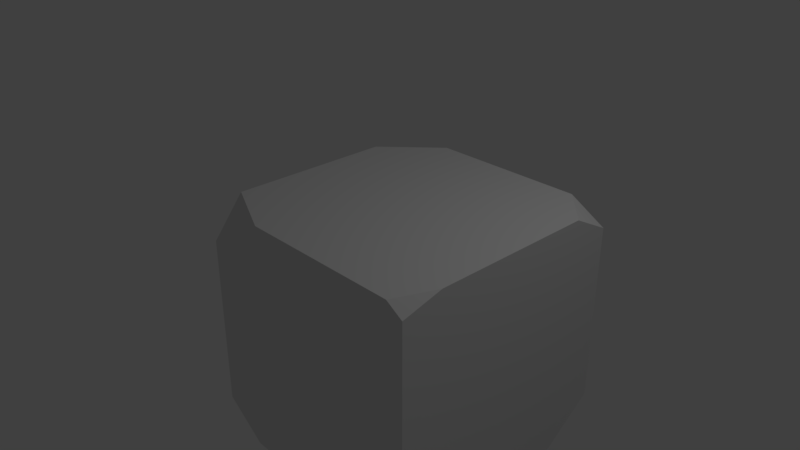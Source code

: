 # Source: bloc.blend  (saved by Blender 2.79.0; exported with 4.5.12 LTS)
import bpy
from mathutils import Matrix  # noqa: F401  (used for matrix-valued properties, if any)

bpy.ops.wm.read_factory_settings(use_empty=True)
scene = bpy.context.scene
scene.name = 'Scene'

# ---- collections
col_collection_1 = bpy.data.collections.new('Collection 1'); scene.collection.children.link(col_collection_1)

# ---- materials (node trees are filled in below, after node groups)
mat_material = bpy.data.materials.new('Material')
mat_material.alpha_threshold = 0.0
mat_material.use_transparent_shadow = False
mat_material.roughness = 0.5
mat_material.line_color = (0.0, 0.0, 0.0, 1.0)

# ---- material node trees

# ---- world
world_world = bpy.data.worlds.new('World'); scene.world = world_world
world_world.color = (0.05088, 0.05088, 0.05088)
world_world.use_sun_shadow = False
world_world.sun_shadow_jitter_overblur = 0.0
world_world.cycles.sampling_method = 'MANUAL'

# ---- cameras
cam_camera = bpy.data.cameras.new('Camera')
cam_camera.clip_end = 100.0
cam_camera.lens = 35.0
cam_camera.sensor_width = 32.0
cam_camera.sensor_height = 18.0
cam_camera.ortho_scale = 7.314
cam_camera.dof.focus_distance = 0.0
cam_camera.dof.aperture_fstop = 128.0

# ---- lights
light_lamp = bpy.data.lights.new('Lamp', 'POINT')
light_lamp.transmission_factor = 0.0
light_lamp.cutoff_distance = 30.0
light_lamp.energy = 100.0
light_lamp.shadow_buffer_clip_start = 1.001
light_lamp.shadow_soft_size = 0.1
light_lamp.shadow_maximum_resolution = 0.006
light_lamp.use_absolute_resolution = True

# ---- meshes
me_cube = bpy.data.meshes.new('Cube')
me_cube.from_pydata([(2.439, -1.734, 0.9404), (2.439, -1.198, 1.079), (2.215, -1.734, 1.079), (-0.7968, 1.502, 0.5477), (-0.1088, 1.502, 1.079), (-0.7968, 0.8368, 1.079), (2.439, 1.502, 0.8037), (2.439, 0.9797, 1.079), (1.957, 1.502, 1.079), (-0.7968, -1.734, 0.5613), (0.07679, -1.734, 1.079), (-0.7968, -1.327, 1.079), (2.439, 0.7099, -2.157), (1.673, 1.502, -2.157), (2.439, 1.502, -1.585), (2.439, -1.342, -2.157), (1.679, -1.734, -2.157), (2.439, -1.734, -1.944), (-0.3594, 1.502, -2.157), (-0.7968, 0.7488, -2.157), (-0.7968, 1.502, -1.962), (-0.2151, -1.734, -2.157), (-0.7968, -1.734, -1.74), (-0.7968, -1.283, -2.157)], [], [(2, 0, 1), (4, 3, 5), (11, 9, 10), (14, 12, 13), (7, 6, 8), (8, 4, 5, 11, 10, 2, 1, 7), (20, 18, 19), (16, 15, 17), (14, 6, 7, 1, 0, 17, 15, 12), (22, 9, 11, 5, 3, 20, 19, 23), (6, 14, 13, 18, 20, 3, 4, 8), (22, 23, 21), (17, 0, 2, 10, 9, 22, 21, 16), (12, 15, 16, 21, 23, 19, 18, 13)])
me_cube.materials.append(mat_material)
me_cube.use_remesh_preserve_volume = False
me_cube.use_remesh_preserve_attributes = False
me_cube.use_mirror_vertex_groups = False
me_cube.update()

# ---- objects
ob_cube = bpy.data.objects.new('Cube', me_cube)
ob_lamp = bpy.data.objects.new('Lamp', light_lamp)
ob_camera = bpy.data.objects.new('Camera', cam_camera)

# ---- transforms, parenting, visibility, modifiers, constraints
ob_cube.location = (0.02361, -0.0134, -0.04614)
ob_cube.lock_rotations_4d = False
ob_cube.empty_display_type = 'ARROWS'
ob_cube.lineart.crease_threshold = 0.0
ob_lamp.location = (4.076, 1.005, 5.904)
ob_lamp.rotation_euler = (0.6503, 0.05522, 1.866)
ob_lamp.lock_rotations_4d = False
ob_lamp.empty_display_type = 'ARROWS'
ob_lamp.color = (0.0, 0.0, 0.0, 0.0)
ob_lamp.lineart.crease_threshold = 0.0
ob_camera.location = (7.481, -6.508, 5.344)
ob_camera.rotation_euler = (1.109, 0.0, 0.8149)
ob_camera.lock_rotations_4d = False
ob_camera.empty_display_type = 'ARROWS'
ob_camera.color = (0.0, 0.0, 0.0, 0.0)
ob_camera.display_type = 'WIRE'
ob_camera.lineart.crease_threshold = 0.0

# ---- collection membership
col_collection_1.objects.link(ob_cube)
col_collection_1.objects.link(ob_lamp)
col_collection_1.objects.link(ob_camera)

# ---- scene / render settings (as saved in the file)
scene.camera = ob_camera
scene.frame_start = 1; scene.frame_end = 250; scene.frame_set(1)
scene.render.engine = 'BLENDER_EEVEE_NEXT'
scene.render.resolution_percentage = 50
scene.render.dither_intensity = 0.0
scene.cycles.use_denoising = False
scene.cycles.samples = 128
scene.cycles.sampling_pattern = 'TABULATED_SOBOL'
scene.cycles.use_adaptive_sampling = False
scene.cycles.use_light_tree = False
scene.cycles.blur_glossy = 0.0
scene.cycles.sample_clamp_indirect = 0.0
scene.view_settings.view_transform = 'Standard'
bpy.context.view_layer.update()

